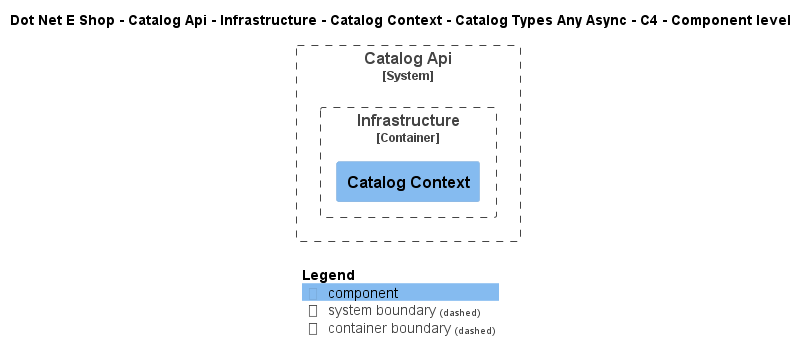

The diagram above was rendered by PlantUML. Its source (embedded in the PNG):
@startuml
!include ..\..\..\..\..\..\..\..\..\.c4s\C4_Component.puml

AddElementTag("c4interflow:lifecycle:new", $bgColor=green, $fontColor=#ffffff, $borderColor=green, $shadowing="False")
AddElementTag("c4interflow:lifecycle:changed", $bgColor=orange, $fontColor=#ffffff, $borderColor=orange, $shadowing="False")
AddElementTag("c4interflow:lifecycle:removed", $bgColor=red, $fontColor=#ffffff, $borderColor=red, $shadowing="False")

AddRelTag("c4interflow:lifecycle:new", $textColor=green, $lineColor=green)
AddRelTag("c4interflow:lifecycle:changed", $textColor=orange, $lineColor=orange)
AddRelTag("c4interflow:lifecycle:removed", $textColor=red, $lineColor=red)

SHOW_PERSON_PORTRAIT()
LAYOUT_TOP_DOWN()

skinparam linetype polyline

title Dot Net E Shop - Catalog Api - Infrastructure - Catalog Context - Catalog Types Any Async - C4 - Component level


System_Boundary(DotNetEShop.SoftwareSystems.CatalogApi, "Catalog Api") {
    
Container_Boundary(DotNetEShop.SoftwareSystems.CatalogApi.Containers.Infrastructure, "Infrastructure") {
    Component(DotNetEShop.SoftwareSystems.CatalogApi.Containers.Infrastructure.Components.CatalogContext, "Catalog Context", "", "")
}
}



SHOW_LEGEND()
@enduml